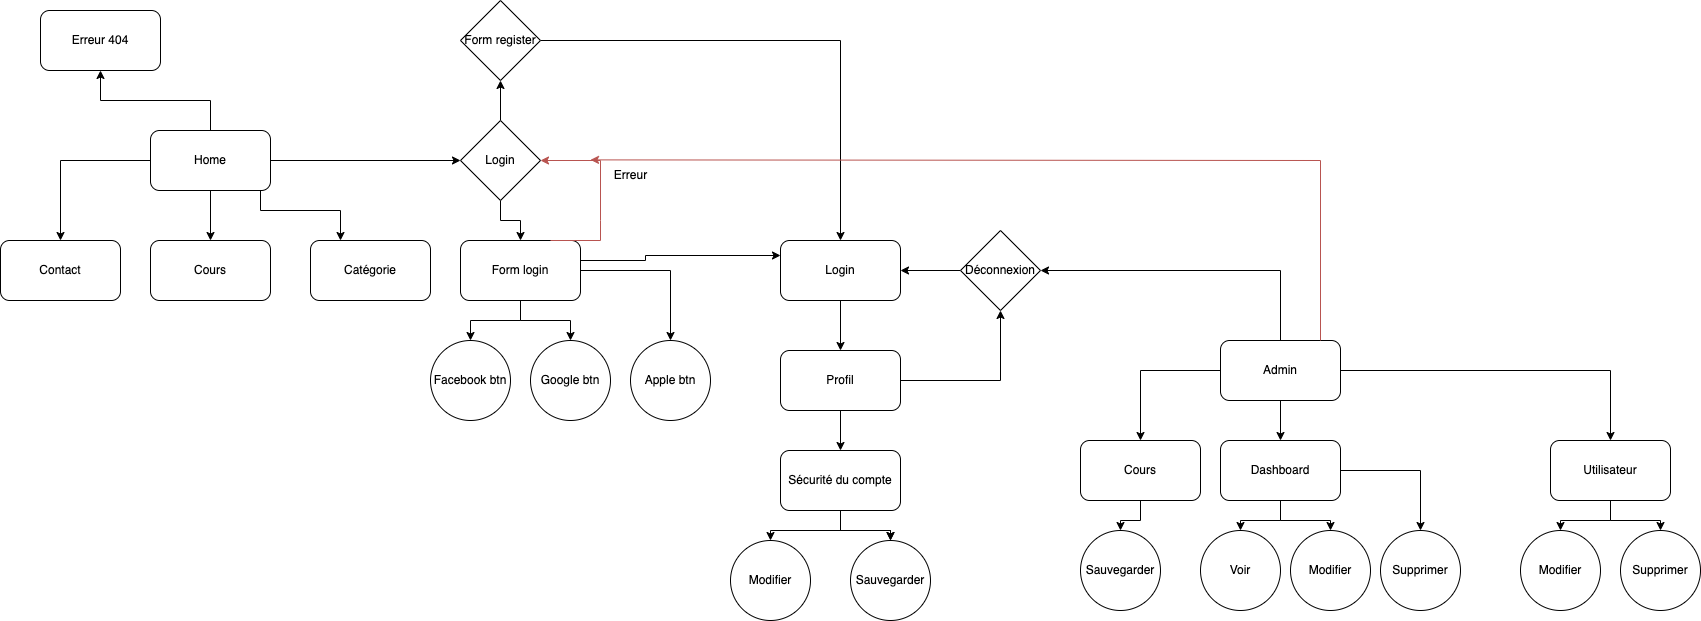

The diagram above was exported from draw.io. Its source (the exported page's mxGraphModel, read from the mxfile embedded in the PNG):
<mxGraphModel dx="2377" dy="1055" grid="1" gridSize="10" guides="1" tooltips="1" connect="1" arrows="1" fold="1" page="1" pageScale="1" pageWidth="827" pageHeight="1169" math="0" shadow="0">
  <root>
    <mxCell id="0" />
    <mxCell id="1" parent="0" />
    <mxCell id="bpL6XMBWonsEeUzOsakx-1" value="" style="edgeStyle=orthogonalEdgeStyle;rounded=0;orthogonalLoop=1;jettySize=auto;html=1;" edge="1" parent="1" source="bpL6XMBWonsEeUzOsakx-6" target="bpL6XMBWonsEeUzOsakx-7">
      <mxGeometry relative="1" as="geometry" />
    </mxCell>
    <mxCell id="bpL6XMBWonsEeUzOsakx-2" value="" style="edgeStyle=orthogonalEdgeStyle;rounded=0;orthogonalLoop=1;jettySize=auto;html=1;" edge="1" parent="1" source="bpL6XMBWonsEeUzOsakx-6" target="bpL6XMBWonsEeUzOsakx-8">
      <mxGeometry relative="1" as="geometry" />
    </mxCell>
    <mxCell id="bpL6XMBWonsEeUzOsakx-3" value="" style="edgeStyle=orthogonalEdgeStyle;rounded=0;orthogonalLoop=1;jettySize=auto;html=1;" edge="1" parent="1" source="bpL6XMBWonsEeUzOsakx-6" target="bpL6XMBWonsEeUzOsakx-12">
      <mxGeometry relative="1" as="geometry" />
    </mxCell>
    <mxCell id="bpL6XMBWonsEeUzOsakx-4" value="" style="edgeStyle=orthogonalEdgeStyle;rounded=0;orthogonalLoop=1;jettySize=auto;html=1;" edge="1" parent="1" source="bpL6XMBWonsEeUzOsakx-6" target="bpL6XMBWonsEeUzOsakx-9">
      <mxGeometry relative="1" as="geometry" />
    </mxCell>
    <mxCell id="bpL6XMBWonsEeUzOsakx-5" style="edgeStyle=orthogonalEdgeStyle;rounded=0;orthogonalLoop=1;jettySize=auto;html=1;entryX=0.25;entryY=0;entryDx=0;entryDy=0;" edge="1" parent="1" source="bpL6XMBWonsEeUzOsakx-6" target="bpL6XMBWonsEeUzOsakx-13">
      <mxGeometry relative="1" as="geometry">
        <Array as="points">
          <mxPoint x="260" y="310" />
          <mxPoint x="340" y="310" />
        </Array>
      </mxGeometry>
    </mxCell>
    <mxCell id="bpL6XMBWonsEeUzOsakx-6" value="Home" style="rounded=1;whiteSpace=wrap;html=1;" vertex="1" parent="1">
      <mxGeometry x="150" y="230" width="120" height="60" as="geometry" />
    </mxCell>
    <mxCell id="bpL6XMBWonsEeUzOsakx-7" value="Contact" style="rounded=1;whiteSpace=wrap;html=1;" vertex="1" parent="1">
      <mxGeometry y="340" width="120" height="60" as="geometry" />
    </mxCell>
    <mxCell id="bpL6XMBWonsEeUzOsakx-8" value="Erreur 404" style="rounded=1;whiteSpace=wrap;html=1;" vertex="1" parent="1">
      <mxGeometry x="40" y="110" width="120" height="60" as="geometry" />
    </mxCell>
    <mxCell id="bpL6XMBWonsEeUzOsakx-9" value="Cours" style="rounded=1;whiteSpace=wrap;html=1;" vertex="1" parent="1">
      <mxGeometry x="150" y="340" width="120" height="60" as="geometry" />
    </mxCell>
    <mxCell id="bpL6XMBWonsEeUzOsakx-10" value="" style="edgeStyle=orthogonalEdgeStyle;rounded=0;orthogonalLoop=1;jettySize=auto;html=1;" edge="1" parent="1" source="bpL6XMBWonsEeUzOsakx-12" target="bpL6XMBWonsEeUzOsakx-18">
      <mxGeometry relative="1" as="geometry" />
    </mxCell>
    <mxCell id="bpL6XMBWonsEeUzOsakx-11" value="" style="edgeStyle=orthogonalEdgeStyle;rounded=0;orthogonalLoop=1;jettySize=auto;html=1;" edge="1" parent="1" source="bpL6XMBWonsEeUzOsakx-12" target="bpL6XMBWonsEeUzOsakx-23">
      <mxGeometry relative="1" as="geometry" />
    </mxCell>
    <mxCell id="bpL6XMBWonsEeUzOsakx-12" value="Login" style="rhombus;whiteSpace=wrap;html=1;" vertex="1" parent="1">
      <mxGeometry x="460" y="220" width="80" height="80" as="geometry" />
    </mxCell>
    <mxCell id="bpL6XMBWonsEeUzOsakx-13" value="Catégorie" style="rounded=1;whiteSpace=wrap;html=1;" vertex="1" parent="1">
      <mxGeometry x="310" y="340" width="120" height="60" as="geometry" />
    </mxCell>
    <mxCell id="bpL6XMBWonsEeUzOsakx-14" style="edgeStyle=orthogonalEdgeStyle;rounded=0;orthogonalLoop=1;jettySize=auto;html=1;" edge="1" parent="1" source="bpL6XMBWonsEeUzOsakx-18" target="bpL6XMBWonsEeUzOsakx-19">
      <mxGeometry relative="1" as="geometry" />
    </mxCell>
    <mxCell id="bpL6XMBWonsEeUzOsakx-15" style="edgeStyle=orthogonalEdgeStyle;rounded=0;orthogonalLoop=1;jettySize=auto;html=1;entryX=0.5;entryY=0;entryDx=0;entryDy=0;" edge="1" parent="1" source="bpL6XMBWonsEeUzOsakx-18" target="bpL6XMBWonsEeUzOsakx-20">
      <mxGeometry relative="1" as="geometry" />
    </mxCell>
    <mxCell id="bpL6XMBWonsEeUzOsakx-16" style="edgeStyle=orthogonalEdgeStyle;rounded=0;orthogonalLoop=1;jettySize=auto;html=1;entryX=0.5;entryY=0;entryDx=0;entryDy=0;" edge="1" parent="1" source="bpL6XMBWonsEeUzOsakx-18" target="bpL6XMBWonsEeUzOsakx-21">
      <mxGeometry relative="1" as="geometry" />
    </mxCell>
    <mxCell id="bpL6XMBWonsEeUzOsakx-17" style="edgeStyle=orthogonalEdgeStyle;rounded=0;orthogonalLoop=1;jettySize=auto;html=1;entryX=0;entryY=0.25;entryDx=0;entryDy=0;" edge="1" parent="1" source="bpL6XMBWonsEeUzOsakx-18" target="bpL6XMBWonsEeUzOsakx-25">
      <mxGeometry relative="1" as="geometry">
        <Array as="points">
          <mxPoint x="645" y="360" />
          <mxPoint x="645" y="355" />
        </Array>
      </mxGeometry>
    </mxCell>
    <mxCell id="bpL6XMBWonsEeUzOsakx-18" value="Form login" style="rounded=1;whiteSpace=wrap;html=1;" vertex="1" parent="1">
      <mxGeometry x="460" y="340" width="120" height="60" as="geometry" />
    </mxCell>
    <mxCell id="bpL6XMBWonsEeUzOsakx-19" value="Facebook btn" style="ellipse;whiteSpace=wrap;html=1;aspect=fixed;" vertex="1" parent="1">
      <mxGeometry x="430" y="440" width="80" height="80" as="geometry" />
    </mxCell>
    <mxCell id="bpL6XMBWonsEeUzOsakx-20" value="Google btn" style="ellipse;whiteSpace=wrap;html=1;aspect=fixed;" vertex="1" parent="1">
      <mxGeometry x="530" y="440" width="80" height="80" as="geometry" />
    </mxCell>
    <mxCell id="bpL6XMBWonsEeUzOsakx-21" value="Apple btn" style="ellipse;whiteSpace=wrap;html=1;aspect=fixed;" vertex="1" parent="1">
      <mxGeometry x="630" y="440" width="80" height="80" as="geometry" />
    </mxCell>
    <mxCell id="bpL6XMBWonsEeUzOsakx-22" style="edgeStyle=orthogonalEdgeStyle;rounded=0;orthogonalLoop=1;jettySize=auto;html=1;entryX=0.5;entryY=0;entryDx=0;entryDy=0;fillColor=#FF3333;" edge="1" parent="1" source="bpL6XMBWonsEeUzOsakx-23" target="bpL6XMBWonsEeUzOsakx-25">
      <mxGeometry relative="1" as="geometry" />
    </mxCell>
    <mxCell id="bpL6XMBWonsEeUzOsakx-23" value="Form register" style="rhombus;whiteSpace=wrap;html=1;" vertex="1" parent="1">
      <mxGeometry x="460" y="100" width="80" height="80" as="geometry" />
    </mxCell>
    <mxCell id="bpL6XMBWonsEeUzOsakx-24" value="" style="edgeStyle=orthogonalEdgeStyle;rounded=0;orthogonalLoop=1;jettySize=auto;html=1;" edge="1" parent="1" source="bpL6XMBWonsEeUzOsakx-25" target="bpL6XMBWonsEeUzOsakx-28">
      <mxGeometry relative="1" as="geometry" />
    </mxCell>
    <mxCell id="bpL6XMBWonsEeUzOsakx-25" value="Login" style="rounded=1;whiteSpace=wrap;html=1;" vertex="1" parent="1">
      <mxGeometry x="780" y="340" width="120" height="60" as="geometry" />
    </mxCell>
    <mxCell id="bpL6XMBWonsEeUzOsakx-26" style="edgeStyle=orthogonalEdgeStyle;rounded=0;orthogonalLoop=1;jettySize=auto;html=1;entryX=0.5;entryY=1;entryDx=0;entryDy=0;" edge="1" parent="1" source="bpL6XMBWonsEeUzOsakx-28" target="bpL6XMBWonsEeUzOsakx-34">
      <mxGeometry relative="1" as="geometry" />
    </mxCell>
    <mxCell id="bpL6XMBWonsEeUzOsakx-27" value="" style="edgeStyle=orthogonalEdgeStyle;rounded=0;orthogonalLoop=1;jettySize=auto;html=1;" edge="1" parent="1" source="bpL6XMBWonsEeUzOsakx-28" target="bpL6XMBWonsEeUzOsakx-32">
      <mxGeometry relative="1" as="geometry" />
    </mxCell>
    <mxCell id="bpL6XMBWonsEeUzOsakx-28" value="Profil" style="rounded=1;whiteSpace=wrap;html=1;" vertex="1" parent="1">
      <mxGeometry x="780" y="450" width="120" height="60" as="geometry" />
    </mxCell>
    <mxCell id="bpL6XMBWonsEeUzOsakx-29" value="" style="edgeStyle=orthogonalEdgeStyle;rounded=0;orthogonalLoop=1;jettySize=auto;html=1;" edge="1" parent="1" source="bpL6XMBWonsEeUzOsakx-32" target="bpL6XMBWonsEeUzOsakx-50">
      <mxGeometry relative="1" as="geometry" />
    </mxCell>
    <mxCell id="bpL6XMBWonsEeUzOsakx-30" value="" style="edgeStyle=orthogonalEdgeStyle;rounded=0;orthogonalLoop=1;jettySize=auto;html=1;" edge="1" parent="1" source="bpL6XMBWonsEeUzOsakx-32" target="bpL6XMBWonsEeUzOsakx-50">
      <mxGeometry relative="1" as="geometry" />
    </mxCell>
    <mxCell id="bpL6XMBWonsEeUzOsakx-31" style="edgeStyle=orthogonalEdgeStyle;rounded=0;orthogonalLoop=1;jettySize=auto;html=1;entryX=0.5;entryY=0;entryDx=0;entryDy=0;" edge="1" parent="1" source="bpL6XMBWonsEeUzOsakx-32" target="bpL6XMBWonsEeUzOsakx-49">
      <mxGeometry relative="1" as="geometry" />
    </mxCell>
    <mxCell id="bpL6XMBWonsEeUzOsakx-32" value="Sécurité du compte" style="rounded=1;whiteSpace=wrap;html=1;" vertex="1" parent="1">
      <mxGeometry x="780" y="550" width="120" height="60" as="geometry" />
    </mxCell>
    <mxCell id="bpL6XMBWonsEeUzOsakx-33" style="edgeStyle=orthogonalEdgeStyle;rounded=0;orthogonalLoop=1;jettySize=auto;html=1;entryX=1;entryY=0.5;entryDx=0;entryDy=0;" edge="1" parent="1" source="bpL6XMBWonsEeUzOsakx-34" target="bpL6XMBWonsEeUzOsakx-25">
      <mxGeometry relative="1" as="geometry" />
    </mxCell>
    <mxCell id="bpL6XMBWonsEeUzOsakx-34" value="Déconnexion" style="rhombus;whiteSpace=wrap;html=1;" vertex="1" parent="1">
      <mxGeometry x="960" y="330" width="80" height="80" as="geometry" />
    </mxCell>
    <mxCell id="bpL6XMBWonsEeUzOsakx-35" style="edgeStyle=orthogonalEdgeStyle;rounded=0;orthogonalLoop=1;jettySize=auto;html=1;entryX=1;entryY=0.5;entryDx=0;entryDy=0;" edge="1" parent="1" source="bpL6XMBWonsEeUzOsakx-39" target="bpL6XMBWonsEeUzOsakx-34">
      <mxGeometry relative="1" as="geometry">
        <Array as="points">
          <mxPoint x="1280" y="370" />
        </Array>
      </mxGeometry>
    </mxCell>
    <mxCell id="bpL6XMBWonsEeUzOsakx-36" value="" style="edgeStyle=orthogonalEdgeStyle;rounded=0;orthogonalLoop=1;jettySize=auto;html=1;" edge="1" parent="1" source="bpL6XMBWonsEeUzOsakx-39" target="bpL6XMBWonsEeUzOsakx-45">
      <mxGeometry relative="1" as="geometry" />
    </mxCell>
    <mxCell id="bpL6XMBWonsEeUzOsakx-37" value="" style="edgeStyle=orthogonalEdgeStyle;rounded=0;orthogonalLoop=1;jettySize=auto;html=1;" edge="1" parent="1" source="bpL6XMBWonsEeUzOsakx-39" target="bpL6XMBWonsEeUzOsakx-41">
      <mxGeometry relative="1" as="geometry" />
    </mxCell>
    <mxCell id="bpL6XMBWonsEeUzOsakx-38" style="edgeStyle=orthogonalEdgeStyle;rounded=0;orthogonalLoop=1;jettySize=auto;html=1;" edge="1" parent="1" source="bpL6XMBWonsEeUzOsakx-39" target="bpL6XMBWonsEeUzOsakx-48">
      <mxGeometry relative="1" as="geometry" />
    </mxCell>
    <mxCell id="bpL6XMBWonsEeUzOsakx-39" value="Admin" style="rounded=1;whiteSpace=wrap;html=1;" vertex="1" parent="1">
      <mxGeometry x="1220" y="440" width="120" height="60" as="geometry" />
    </mxCell>
    <mxCell id="bpL6XMBWonsEeUzOsakx-40" value="" style="edgeStyle=orthogonalEdgeStyle;rounded=0;orthogonalLoop=1;jettySize=auto;html=1;" edge="1" parent="1" source="bpL6XMBWonsEeUzOsakx-41" target="bpL6XMBWonsEeUzOsakx-51">
      <mxGeometry relative="1" as="geometry" />
    </mxCell>
    <mxCell id="bpL6XMBWonsEeUzOsakx-41" value="Cours" style="rounded=1;whiteSpace=wrap;html=1;" vertex="1" parent="1">
      <mxGeometry x="1080" y="540" width="120" height="60" as="geometry" />
    </mxCell>
    <mxCell id="bpL6XMBWonsEeUzOsakx-42" style="edgeStyle=orthogonalEdgeStyle;rounded=0;orthogonalLoop=1;jettySize=auto;html=1;entryX=0.5;entryY=0;entryDx=0;entryDy=0;" edge="1" parent="1" source="bpL6XMBWonsEeUzOsakx-45" target="bpL6XMBWonsEeUzOsakx-52">
      <mxGeometry relative="1" as="geometry" />
    </mxCell>
    <mxCell id="bpL6XMBWonsEeUzOsakx-43" style="edgeStyle=orthogonalEdgeStyle;rounded=0;orthogonalLoop=1;jettySize=auto;html=1;entryX=0.5;entryY=0;entryDx=0;entryDy=0;" edge="1" parent="1" source="bpL6XMBWonsEeUzOsakx-45" target="bpL6XMBWonsEeUzOsakx-53">
      <mxGeometry relative="1" as="geometry" />
    </mxCell>
    <mxCell id="bpL6XMBWonsEeUzOsakx-44" style="edgeStyle=orthogonalEdgeStyle;rounded=0;orthogonalLoop=1;jettySize=auto;html=1;" edge="1" parent="1" source="bpL6XMBWonsEeUzOsakx-45" target="bpL6XMBWonsEeUzOsakx-54">
      <mxGeometry relative="1" as="geometry" />
    </mxCell>
    <mxCell id="bpL6XMBWonsEeUzOsakx-45" value="Dashboard" style="whiteSpace=wrap;html=1;rounded=1;" vertex="1" parent="1">
      <mxGeometry x="1220" y="540" width="120" height="60" as="geometry" />
    </mxCell>
    <mxCell id="bpL6XMBWonsEeUzOsakx-46" style="edgeStyle=orthogonalEdgeStyle;rounded=0;orthogonalLoop=1;jettySize=auto;html=1;entryX=0.5;entryY=0;entryDx=0;entryDy=0;" edge="1" parent="1" source="bpL6XMBWonsEeUzOsakx-48" target="bpL6XMBWonsEeUzOsakx-55">
      <mxGeometry relative="1" as="geometry" />
    </mxCell>
    <mxCell id="bpL6XMBWonsEeUzOsakx-47" style="edgeStyle=orthogonalEdgeStyle;rounded=0;orthogonalLoop=1;jettySize=auto;html=1;entryX=0.5;entryY=0;entryDx=0;entryDy=0;" edge="1" parent="1" source="bpL6XMBWonsEeUzOsakx-48" target="bpL6XMBWonsEeUzOsakx-56">
      <mxGeometry relative="1" as="geometry" />
    </mxCell>
    <mxCell id="bpL6XMBWonsEeUzOsakx-48" value="Utilisateur" style="rounded=1;whiteSpace=wrap;html=1;" vertex="1" parent="1">
      <mxGeometry x="1550" y="540" width="120" height="60" as="geometry" />
    </mxCell>
    <mxCell id="bpL6XMBWonsEeUzOsakx-49" value="Modifier" style="ellipse;whiteSpace=wrap;html=1;aspect=fixed;" vertex="1" parent="1">
      <mxGeometry x="730" y="640" width="80" height="80" as="geometry" />
    </mxCell>
    <mxCell id="bpL6XMBWonsEeUzOsakx-50" value="Sauvegarder" style="ellipse;whiteSpace=wrap;html=1;aspect=fixed;" vertex="1" parent="1">
      <mxGeometry x="850" y="640" width="80" height="80" as="geometry" />
    </mxCell>
    <mxCell id="bpL6XMBWonsEeUzOsakx-51" value="Sauvegarder" style="ellipse;whiteSpace=wrap;html=1;aspect=fixed;" vertex="1" parent="1">
      <mxGeometry x="1080" y="630" width="80" height="80" as="geometry" />
    </mxCell>
    <mxCell id="bpL6XMBWonsEeUzOsakx-52" value="Voir" style="ellipse;whiteSpace=wrap;html=1;aspect=fixed;" vertex="1" parent="1">
      <mxGeometry x="1200" y="630" width="80" height="80" as="geometry" />
    </mxCell>
    <mxCell id="bpL6XMBWonsEeUzOsakx-53" value="Modifier" style="ellipse;whiteSpace=wrap;html=1;aspect=fixed;" vertex="1" parent="1">
      <mxGeometry x="1290" y="630" width="80" height="80" as="geometry" />
    </mxCell>
    <mxCell id="bpL6XMBWonsEeUzOsakx-54" value="Supprimer" style="ellipse;whiteSpace=wrap;html=1;aspect=fixed;" vertex="1" parent="1">
      <mxGeometry x="1380" y="630" width="80" height="80" as="geometry" />
    </mxCell>
    <mxCell id="bpL6XMBWonsEeUzOsakx-55" value="Modifier" style="ellipse;whiteSpace=wrap;html=1;aspect=fixed;" vertex="1" parent="1">
      <mxGeometry x="1520" y="630" width="80" height="80" as="geometry" />
    </mxCell>
    <mxCell id="bpL6XMBWonsEeUzOsakx-56" value="Supprimer" style="ellipse;whiteSpace=wrap;html=1;aspect=fixed;" vertex="1" parent="1">
      <mxGeometry x="1620" y="630" width="80" height="80" as="geometry" />
    </mxCell>
    <mxCell id="bpL6XMBWonsEeUzOsakx-57" value="Erreur" style="text;html=1;align=center;verticalAlign=middle;resizable=0;points=[];autosize=1;strokeColor=none;fillColor=none;" vertex="1" parent="1">
      <mxGeometry x="600" y="260" width="60" height="30" as="geometry" />
    </mxCell>
    <mxCell id="bpL6XMBWonsEeUzOsakx-58" value="" style="endArrow=classic;html=1;rounded=0;entryX=1;entryY=0.5;entryDx=0;entryDy=0;exitX=0.75;exitY=0;exitDx=0;exitDy=0;fillColor=#f8cecc;strokeColor=#b85450;" edge="1" parent="1" source="bpL6XMBWonsEeUzOsakx-18" target="bpL6XMBWonsEeUzOsakx-12">
      <mxGeometry width="50" height="50" relative="1" as="geometry">
        <mxPoint x="640" y="370" as="sourcePoint" />
        <mxPoint x="690" y="320" as="targetPoint" />
        <Array as="points">
          <mxPoint x="600" y="340" />
          <mxPoint x="600" y="320" />
          <mxPoint x="600" y="260" />
        </Array>
      </mxGeometry>
    </mxCell>
    <mxCell id="bpL6XMBWonsEeUzOsakx-59" value="" style="endArrow=classic;html=1;rounded=0;fillColor=#f8cecc;strokeColor=#b85450;" edge="1" parent="1">
      <mxGeometry width="50" height="50" relative="1" as="geometry">
        <mxPoint x="1320" y="440" as="sourcePoint" />
        <mxPoint x="590" y="259.3800000000001" as="targetPoint" />
        <Array as="points">
          <mxPoint x="1320" y="280" />
          <mxPoint x="1320" y="300" />
          <mxPoint x="1320" y="260" />
        </Array>
      </mxGeometry>
    </mxCell>
  </root>
</mxGraphModel>